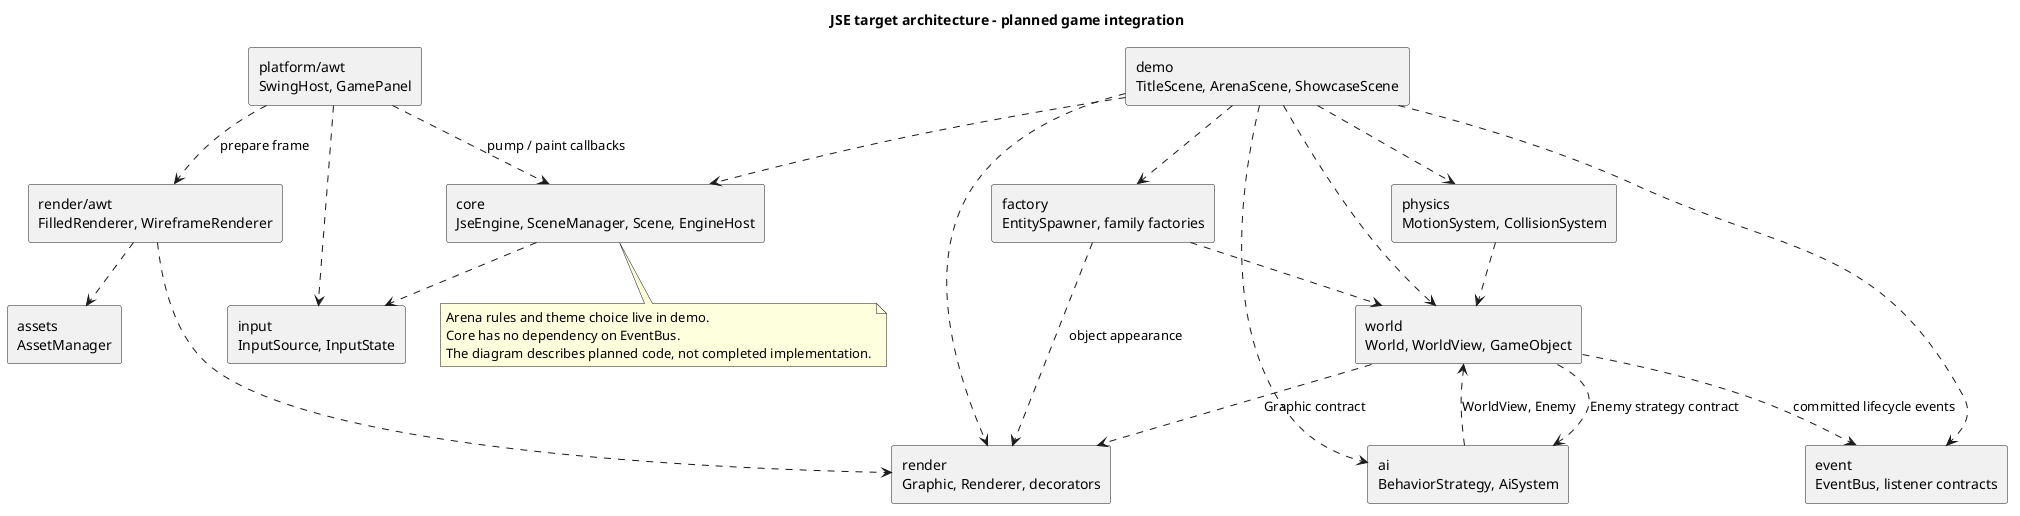

The diagram above was rendered by PlantUML. Its source (embedded in the PNG):
@startuml
title JSE target architecture - planned game integration
skinparam componentStyle rectangle
component "demo\nTitleScene, ArenaScene, ShowcaseScene" as demo
component "core\nJseEngine, SceneManager, Scene, EngineHost" as core
component "platform/awt\nSwingHost, GamePanel" as platform
component "input\nInputSource, InputState" as input
component "world\nWorld, WorldView, GameObject" as world
component "factory\nEntitySpawner, family factories" as factory
component "ai\nBehaviorStrategy, AiSystem" as ai
component "physics\nMotionSystem, CollisionSystem" as physics
component "event\nEventBus, listener contracts" as events
component "render\nGraphic, Renderer, decorators" as render
component "render/awt\nFilledRenderer, WireframeRenderer" as awtrender
component "assets\nAssetManager" as assets
demo ..> core
demo ..> world
demo ..> factory
demo ..> ai
demo ..> physics
demo ..> events
demo ..> render
core ..> input
platform ..> core : pump / paint callbacks
platform ..> input
platform ..> awtrender : prepare frame
awtrender ..> render
awtrender ..> assets
factory ..> world
factory ..> render : object appearance
world ..> render : Graphic contract
world ..> ai : Enemy strategy contract
world ..> events : committed lifecycle events
ai ..> world : WorldView, Enemy
physics ..> world
note bottom of core
Arena rules and theme choice live in demo.
Core has no dependency on EventBus.
The diagram describes planned code, not completed implementation.
end note
@enduml